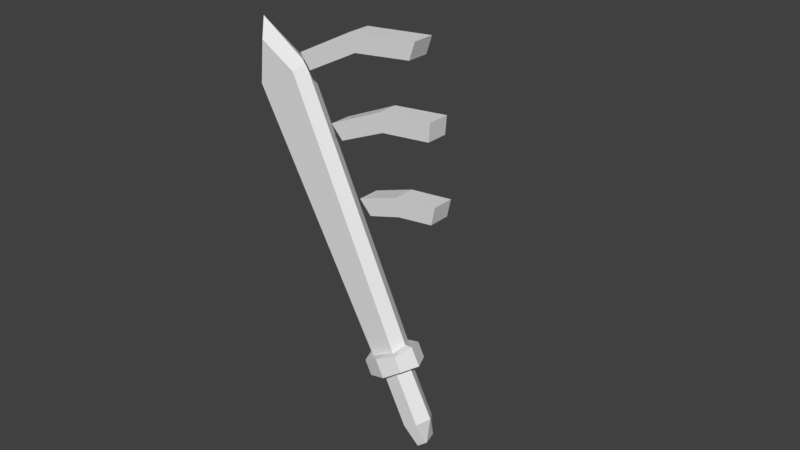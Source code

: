 # Source: aa.blend  (saved by Blender 2.78.0; exported with 4.5.12 LTS)
import bpy
from mathutils import Matrix  # noqa: F401  (used for matrix-valued properties, if any)

bpy.ops.wm.read_factory_settings(use_empty=True)
scene = bpy.context.scene
scene.name = 'Scene'

# ---- collections
col_collection_1 = bpy.data.collections.new('Collection 1'); scene.collection.children.link(col_collection_1)

# ---- materials (node trees are filled in below, after node groups)
mat_material_001 = bpy.data.materials.new('Material.001')
mat_material_001.alpha_threshold = 0.0
mat_material_001.use_transparent_shadow = False
mat_material_001.roughness = 0.5

# ---- material node trees

# ---- world
world_world = bpy.data.worlds.new('World'); scene.world = world_world
world_world.color = (0.05088, 0.05088, 0.05088)
world_world.use_sun_shadow = False
world_world.sun_shadow_jitter_overblur = 0.0
world_world.cycles.sampling_method = 'MANUAL'

# ---- meshes
me_cube_001 = bpy.data.meshes.new('Cube.001')
me_cube_001.from_pydata([(0.8451, -0.1997, 6.73), (0.786, -0.1997, 7.05), (0.8451, 0.1997, 6.73), (0.786, 0.1997, 7.05), (2.925, -0.1997, 6.353), (3.156, -0.1997, 6.583), (2.925, 0.1997, 6.353), (3.156, 0.1997, 6.583), (0.9708, -0.1997, 5.515), (0.8779, -0.1997, 5.827), (0.9708, 0.1997, 5.515), (0.8779, 0.1997, 5.827), (2.729, -0.1997, 5.121), (2.899, -0.1997, 5.398), (2.729, 0.1997, 5.121), (2.899, 0.1997, 5.398), (0.9684, -0.1997, 4.223), (0.8823, -0.1997, 4.537), (0.9684, 0.1997, 4.223), (0.8823, 0.1997, 4.537), (2.182, -0.1997, 3.877), (2.386, -0.1997, 4.13), (2.182, 0.1997, 3.877), (2.386, 0.1997, 4.13), (1.926, 0.1997, 6.735), (1.986, 0.1997, 7.055), (1.926, -0.1997, 6.735), (1.986, -0.1997, 7.055), (1.886, 0.1997, 5.452), (1.955, 0.1997, 5.77), (1.886, -0.1997, 5.452), (1.955, -0.1997, 5.77), (1.574, 0.1997, 4.105), (1.661, 0.1997, 4.418), (1.574, -0.1997, 4.105), (1.661, -0.1997, 4.418), (0.1929, 0.2124, 1.45), (0.1929, -0.2124, 1.45), (0.294, -0.2124, 1.835), (0.4576, -0.2124, 6.814), (0.294, 0.2124, 1.835), (0.4576, 0.2124, 6.814), (0.1929, 0.2124, 0.482), (0.1929, -0.2124, 0.482), (0.4264, -4.685e-07, 1.89), (0.59, -5.504e-07, 6.869), (0.3373, -4.611e-07, 1.433), (0.353, -4.611e-07, 0.4921), (0.4135, 0.3169, 1.515), (0.4135, 0.3169, 1.797), (0.4135, -0.3108, 1.797), (0.4135, -0.3108, 1.515), (0.5587, -4.611e-07, 1.835), (0.5587, -4.611e-07, 1.477), (0.04526, -0.2124, 1.477), (0.04526, 0.2124, 1.477), (-0.1024, 0.2124, 1.45), (-0.1024, -0.2124, 1.45), (-0.2035, -0.2124, 1.835), (-0.3671, -0.2124, 6.814), (-0.2035, 0.2124, 1.835), (-0.3671, 0.2124, 6.814), (0.04526, 0.2124, 1.835), (0.04526, 0.2124, 7.467), (0.04526, -0.2124, 1.835), (0.04526, -0.2124, 7.467), (0.04526, -0.2124, 0.1005), (0.04526, 0.2124, 0.1005), (-0.1024, 0.2124, 0.482), (-0.1024, -0.2124, 0.482), (-0.3358, -4.685e-07, 1.89), (-0.4995, -5.504e-07, 6.869), (-0.2468, -4.611e-07, 1.433), (0.04526, -5.86e-07, 7.831), (0.04526, -4.611e-07, 0.04153), (-0.2625, -4.611e-07, 0.4921), (0.04526, -0.3996, 1.835), (0.04526, -0.3996, 1.477), (0.04526, 0.3996, 1.477), (0.04526, 0.3996, 1.835), (-0.3229, 0.3169, 1.515), (-0.3229, 0.3169, 1.797), (-0.3229, -0.3108, 1.797), (-0.3229, -0.3108, 1.515), (-0.4682, -4.611e-07, 1.835), (-0.4682, -4.611e-07, 1.477)], [], [(0, 1, 3, 2), (24, 25, 7, 6), (6, 7, 5, 4), (26, 27, 1, 0), (24, 6, 4, 26), (25, 3, 1, 27), (8, 9, 11, 10), (28, 29, 15, 14), (14, 15, 13, 12), (30, 31, 9, 8), (28, 14, 12, 30), (29, 11, 9, 31), (16, 17, 19, 18), (32, 33, 23, 22), (22, 23, 21, 20), (34, 35, 17, 16), (32, 22, 20, 34), (33, 19, 17, 35), (7, 25, 27, 5), (2, 24, 26, 0), (4, 5, 27, 26), (2, 3, 25, 24), (15, 29, 31, 13), (10, 28, 30, 8), (12, 13, 31, 30), (10, 11, 29, 28), (23, 33, 35, 21), (18, 32, 34, 16), (20, 21, 35, 34), (18, 19, 33, 32), (74, 47, 43, 66), (62, 63, 41, 40), (44, 45, 39, 38), (38, 64, 76, 50), (54, 37, 51, 77), (62, 40, 49, 79), (45, 73, 65, 39), (44, 38, 50, 52), (38, 39, 65, 64), (46, 37, 43, 47), (37, 54, 66, 43), (55, 36, 42, 67), (36, 46, 47, 42), (41, 63, 73, 45), (36, 55, 78, 48), (40, 41, 45, 44), (67, 42, 47, 74), (52, 50, 51, 53), (50, 76, 77, 51), (79, 49, 48, 78), (49, 52, 53, 48), (40, 44, 52, 49), (37, 46, 53, 51), (46, 36, 48, 53), (74, 66, 69, 75), (62, 60, 61, 63), (70, 58, 59, 71), (58, 82, 76, 64), (54, 77, 83, 57), (62, 79, 81, 60), (71, 59, 65, 73), (70, 84, 82, 58), (58, 64, 65, 59), (72, 75, 69, 57), (57, 69, 66, 54), (55, 67, 68, 56), (56, 68, 75, 72), (61, 71, 73, 63), (56, 80, 78, 55), (60, 70, 71, 61), (67, 74, 75, 68), (84, 85, 83, 82), (82, 83, 77, 76), (79, 78, 80, 81), (81, 80, 85, 84), (60, 81, 84, 70), (57, 83, 85, 72), (72, 85, 80, 56)])
_uv = me_cube_001.uv_layers.new(name='UVMap')
_uv.uv.foreach_set('vector', [0.3862, 0.9231, 0.3599, 0.9231, 0.3599, 0.8911, 0.3862, 0.8911, 0.376, 0.7969, 0.3496, 0.7967, 0.3703, 0.6978, 0.392, 0.7127, 0.5259, 0.9309, 0.4998, 0.9309, 0.4998, 0.8989, 0.5259, 0.8989, 0.3335, 0.7921, 0.3071, 0.7923, 0.3248, 0.6978, 0.3496, 0.707, 0.5322, 0.7827, 0.5322, 0.867, 0.4998, 0.867, 0.4998, 0.7827, 0.392, 0.7922, 0.392, 0.6978, 0.4244, 0.6978, 0.4244, 0.7922, 0.5262, 0.8989, 0.4998, 0.8989, 0.4998, 0.867, 0.5262, 0.867, 0.4509, 0.7779, 0.4244, 0.778, 0.4371, 0.6978, 0.4621, 0.7063, 0.4183, 0.9231, 0.392, 0.9231, 0.392, 0.8911, 0.4183, 0.8911, 0.4886, 0.7831, 0.4621, 0.7829, 0.4767, 0.6978, 0.4998, 0.7105, 0.5971, 0.7704, 0.5971, 0.842, 0.5647, 0.842, 0.5647, 0.7704, 0.5322, 0.783, 0.5322, 0.6978, 0.5647, 0.6978, 0.5647, 0.783, 0.3599, 0.9231, 0.3335, 0.9231, 0.3335, 0.8911, 0.3599, 0.8911, 0.4509, 0.9251, 0.4244, 0.9253, 0.4307, 0.8632, 0.4551, 0.8733, 0.3335, 0.9231, 0.3071, 0.9231, 0.3071, 0.8911, 0.3335, 0.8911, 0.4815, 0.9259, 0.4551, 0.9257, 0.4631, 0.8632, 0.4857, 0.8767, 0.5647, 0.9124, 0.5647, 0.9642, 0.5322, 0.9642, 0.5322, 0.9124, 0.5647, 0.9046, 0.5647, 0.842, 0.5971, 0.842, 0.5971, 0.9046, 0.392, 0.8911, 0.392, 0.7922, 0.4244, 0.7922, 0.4244, 0.8911, 0.5322, 0.6978, 0.5322, 0.7827, 0.4998, 0.7827, 0.4998, 0.6978, 0.3496, 0.8762, 0.3279, 0.8911, 0.3071, 0.7923, 0.3335, 0.7921, 0.392, 0.8819, 0.3673, 0.8911, 0.3496, 0.7967, 0.376, 0.7969, 0.5322, 0.8632, 0.5322, 0.783, 0.5647, 0.783, 0.5647, 0.8632, 0.5971, 0.6978, 0.5971, 0.7704, 0.5647, 0.7704, 0.5647, 0.6978, 0.4998, 0.8547, 0.4748, 0.8632, 0.4621, 0.7829, 0.4886, 0.7831, 0.4621, 0.8504, 0.4391, 0.8632, 0.4244, 0.778, 0.4509, 0.7779, 0.5647, 0.9667, 0.5647, 0.9046, 0.5971, 0.9046, 0.5971, 0.9667, 0.5647, 0.8632, 0.5647, 0.9124, 0.5322, 0.9124, 0.5322, 0.8632, 0.4857, 0.9777, 0.4614, 0.9878, 0.4551, 0.9257, 0.4815, 0.9259, 0.4551, 0.9743, 0.4325, 0.9878, 0.4244, 0.9253, 0.4509, 0.9251, 0.8823, 0.1033, 0.9794, 0.3205, 0.8654, 0.3219, 0.8028, 0.1585, 0.1118, 0.000206, 0.1095, 0.9276, 0.04232, 0.8309, 0.06819, 0.0002055, 0.1994, 0.009732, 0.2191, 0.8486, 0.1771, 0.8312, 0.1554, 0.0004252, 0.3186, 0.4036, 0.3187, 0.3061, 0.3921, 0.3061, 0.3592, 0.4377, 0.5668, 0.4248, 0.5214, 0.4615, 0.4382, 0.4686, 0.521, 0.3682, 0.3211, 0.3055, 0.3212, 0.2127, 0.3642, 0.1801, 0.391, 0.3055, 0.2191, 0.8486, 0.1093, 0.9998, 0.1095, 0.9276, 0.1771, 0.8312, 0.2563, 0.4777, 0.3186, 0.4036, 0.3592, 0.4377, 0.2838, 0.5277, 0.1554, 0.0004252, 0.1771, 0.8312, 0.1095, 0.9276, 0.1118, 0.0002059, 0.9794, 0.7286, 0.8668, 0.7366, 0.8654, 0.3219, 0.9794, 0.3205, 0.8668, 0.7366, 0.8023, 0.7482, 0.8028, 0.1585, 0.8654, 0.3219, 0.8013, 0.7483, 0.7368, 0.7366, 0.7386, 0.322, 0.8013, 0.1586, 0.7368, 0.7366, 0.6242, 0.7285, 0.6246, 0.3204, 0.7386, 0.322, 0.04232, 0.8309, 0.1095, 0.9276, 0.1093, 0.9998, 0.0002055, 0.848, 0.522, 0.1456, 0.5692, 0.1851, 0.52, 0.244, 0.4369, 0.1375, 0.06819, 0.0002055, 0.04232, 0.8309, 0.0002055, 0.848, 0.02419, 0.009291, 0.8013, 0.1586, 0.7386, 0.322, 0.6246, 0.3204, 0.7219, 0.1033, 0.2838, 0.5277, 0.3592, 0.4377, 0.4382, 0.4686, 0.4116, 0.5879, 0.3592, 0.4377, 0.3921, 0.3061, 0.521, 0.3682, 0.4382, 0.4686, 0.391, 0.3055, 0.3642, 0.1801, 0.4369, 0.1375, 0.52, 0.244, 0.3642, 0.1801, 0.286, 0.08169, 0.4152, 0.02114, 0.4369, 0.1375, 0.3212, 0.2127, 0.2565, 0.1344, 0.286, 0.08169, 0.3642, 0.1801, 0.5214, 0.4615, 0.5027, 0.5634, 0.4116, 0.5879, 0.4382, 0.4686, 0.5033, 0.04494, 0.522, 0.1456, 0.4369, 0.1375, 0.4152, 0.02114, 0.7219, 0.1033, 0.8013, 0.1586, 0.7386, 0.322, 0.6246, 0.3204, 0.1118, 0.000206, 0.1554, 0.0004254, 0.1771, 0.8312, 0.1095, 0.9276, 0.02419, 0.009291, 0.06819, 0.0002055, 0.04232, 0.8309, 0.0002064, 0.848, 0.3187, 0.2085, 0.3593, 0.1744, 0.3921, 0.3061, 0.3187, 0.3061, 0.5669, 0.1875, 0.521, 0.2441, 0.4384, 0.1436, 0.5215, 0.1508, 0.3211, 0.3055, 0.391, 0.3055, 0.3641, 0.431, 0.3211, 0.3984, 0.0002064, 0.848, 0.04232, 0.8309, 0.1095, 0.9276, 0.1093, 0.9998, 0.2565, 0.1344, 0.284, 0.08437, 0.3593, 0.1744, 0.3187, 0.2085, 0.06819, 0.0002055, 0.1118, 0.0002059, 0.1095, 0.9276, 0.04232, 0.8309, 0.6242, 0.7285, 0.6246, 0.3204, 0.7386, 0.322, 0.7368, 0.7366, 0.7368, 0.7366, 0.7386, 0.322, 0.8013, 0.1586, 0.8013, 0.7483, 0.8023, 0.7482, 0.8028, 0.1585, 0.8654, 0.3219, 0.8668, 0.7366, 0.8668, 0.7366, 0.8654, 0.3219, 0.9794, 0.3205, 0.9794, 0.7286, 0.1771, 0.8312, 0.2191, 0.8486, 0.1093, 0.9998, 0.1095, 0.9276, 0.5219, 0.4655, 0.4369, 0.4736, 0.52, 0.3671, 0.5692, 0.426, 0.1554, 0.0004254, 0.1994, 0.009732, 0.2191, 0.8486, 0.1771, 0.8312, 0.8028, 0.1585, 0.8823, 0.1033, 0.9794, 0.3205, 0.8654, 0.3219, 0.284, 0.08437, 0.4118, 0.02427, 0.4384, 0.1436, 0.3593, 0.1744, 0.3593, 0.1744, 0.4384, 0.1436, 0.521, 0.2441, 0.3921, 0.3061, 0.391, 0.3055, 0.52, 0.3671, 0.4369, 0.4736, 0.3641, 0.431, 0.3641, 0.431, 0.4369, 0.4736, 0.4152, 0.59, 0.2859, 0.5294, 0.3211, 0.3984, 0.3641, 0.431, 0.2859, 0.5294, 0.2564, 0.4767, 0.5215, 0.1508, 0.4384, 0.1436, 0.4118, 0.02427, 0.5028, 0.04884, 0.5033, 0.5662, 0.4152, 0.59, 0.4369, 0.4736, 0.5219, 0.4655])
me_cube_001.materials.append(mat_material_001)
me_cube_001.use_remesh_preserve_volume = False
me_cube_001.use_remesh_preserve_attributes = False
me_cube_001.use_mirror_vertex_groups = False
me_cube_001.update()

# ---- objects
ob_attackspeed = bpy.data.objects.new('attackSpeed', me_cube_001)

# ---- transforms, parenting, visibility, modifiers, constraints
ob_attackspeed.location = (1.192e-07, 2.842e-14, -4.768e-07)
ob_attackspeed.rotation_euler = (1.603e-08, -0.466, -6.757e-08)
ob_attackspeed.lineart.crease_threshold = 0.0

# ---- collection membership
col_collection_1.objects.link(ob_attackspeed)

# ---- scene / render settings (as saved in the file)
scene.frame_start = 1; scene.frame_end = 250; scene.frame_set(1)
scene.render.engine = 'BLENDER_EEVEE_NEXT'
scene.render.resolution_percentage = 50
scene.render.dither_intensity = 0.0
scene.cycles.use_denoising = False
scene.cycles.samples = 128
scene.cycles.sampling_pattern = 'TABULATED_SOBOL'
scene.cycles.light_sampling_threshold = 0.0
scene.cycles.use_adaptive_sampling = False
scene.cycles.use_light_tree = False
scene.cycles.blur_glossy = 0.0
scene.cycles.sample_clamp_indirect = 0.0
scene.view_settings.view_transform = 'Standard'
bpy.context.view_layer.update()

# ---- added for rendering (the .blend has no active camera and no usable light): camera, sun
cam_auto = bpy.data.cameras.new('AutoCamera')
cam_auto.lens = 50.0
cam_auto.sensor_width = 36.0
cam_auto.clip_end = 1000.0
ob_auto_camera = bpy.data.objects.new('AutoCamera', cam_auto)
scene.collection.objects.link(ob_auto_camera)
ob_auto_camera.location = (9.56999, -12.1821, 12.2346)
ob_auto_camera.rotation_euler = (1.09748, -7.21219e-08, 0.694738)
scene.camera = ob_auto_camera
light_auto_sun = bpy.data.lights.new('AutoSun', 'SUN')
light_auto_sun.energy = 3.0
light_auto_sun.angle = 0.0523599
ob_auto_sun = bpy.data.objects.new('AutoSun', light_auto_sun)
scene.collection.objects.link(ob_auto_sun)
ob_auto_sun.rotation_euler = (0.872665, 0.174533, 0.523599)
bpy.context.view_layer.update()
